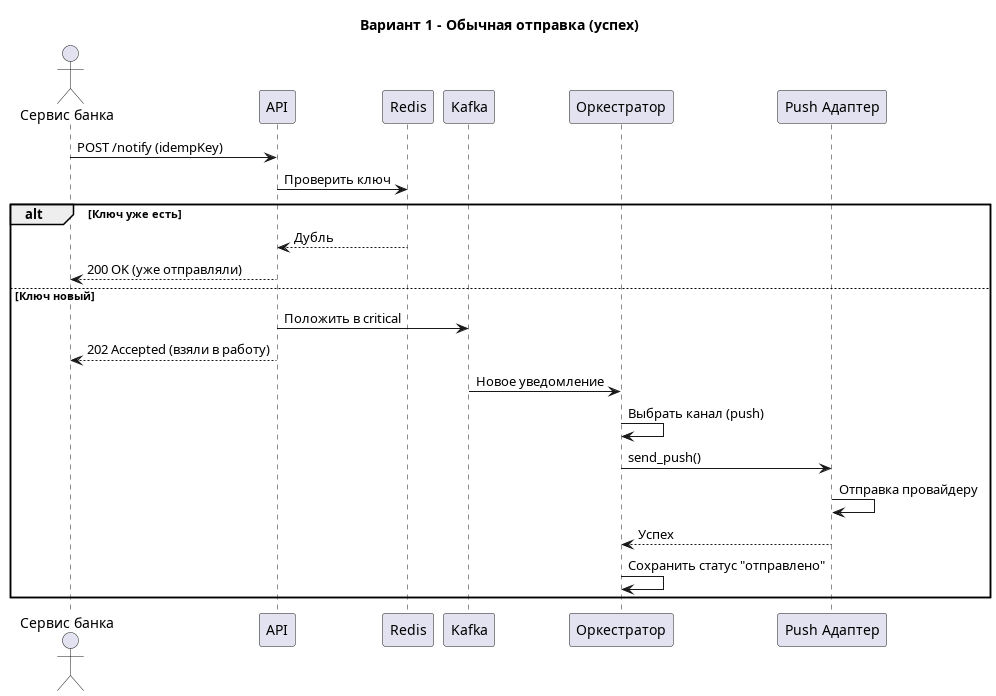

The diagram above was rendered by PlantUML. Its source (embedded in the PNG):
@startuml
title Вариант 1 - Обычная отправка (успех)

actor "Сервис банка" as Bank
participant "API" as API
participant "Redis" as Redis
participant "Kafka" as Kafka
participant "Оркестратор" as Orch
participant "Push Адаптер" as Adapter

Bank -> API: POST /notify (idempKey)
API -> Redis: Проверить ключ
alt Ключ уже есть
  Redis --> API: Дубль
  API --> Bank: 200 OK (уже отправляли)
else Ключ новый
  API -> Kafka: Положить в critical
  API --> Bank: 202 Accepted (взяли в работу)
  
  Kafka -> Orch: Новое уведомление
  Orch -> Orch: Выбрать канал (push)
  Orch -> Adapter: send_push()
  Adapter -> Adapter: Отправка провайдеру
  Adapter --> Orch: Успех
  Orch -> Orch: Сохранить статус "отправлено"
end
@enduml